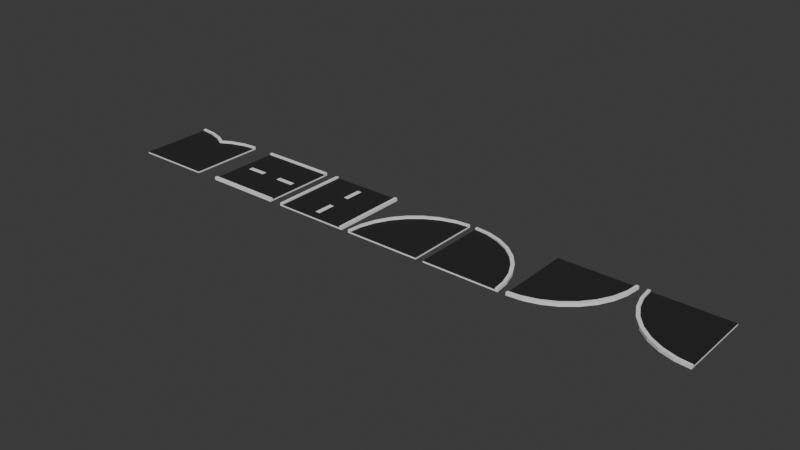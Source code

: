 # Source: road.blend  (saved by Blender 4.2.66; exported with 4.5.12 LTS)
import bpy
from mathutils import Matrix  # noqa: F401  (used for matrix-valued properties, if any)

bpy.ops.wm.read_factory_settings(use_empty=True)
scene = bpy.context.scene
scene.name = 'Scene'

# ---- materials (node trees are filled in below, after node groups)
mat_kerb = bpy.data.materials.new('kerb')
mat_tarmac = bpy.data.materials.new('Tarmac')
mat_kerb_001 = bpy.data.materials.new('kerb.001')
mat_tarmac_001 = bpy.data.materials.new('Tarmac.001')
mat_kerb_002 = bpy.data.materials.new('kerb.002')
mat_tarmac_002 = bpy.data.materials.new('Tarmac.002')

# ---- material node trees
mat_kerb.use_nodes = True; mat_kerb.node_tree.nodes.clear()
_N = mat_kerb.node_tree.nodes; _L = mat_kerb.node_tree.links
n0 = _N.new('ShaderNodeBsdfPrincipled'); n0.name = 'Principled BSDF'; n0.location = (10, 300)
n0.inputs[0].default_value = (0.8431, 0.8431, 0.8431, 1.0)
n0.inputs[2].default_value = 1.0
n0.inputs[3].default_value = 1.0
n1 = _N.new('ShaderNodeOutputMaterial'); n1.name = 'Material Output'; n1.location = (300, 300)
_L.new(n0.outputs[0], n1.inputs[0])
n1.is_active_output = True
mat_tarmac.use_nodes = True; mat_tarmac.node_tree.nodes.clear()
_N = mat_tarmac.node_tree.nodes; _L = mat_tarmac.node_tree.links
n0 = _N.new('ShaderNodeBsdfPrincipled'); n0.name = 'Principled BSDF'; n0.location = (10, 300)
n0.inputs[0].default_value = (0.01649, 0.01649, 0.01649, 1.0)
n0.inputs[2].default_value = 1.0
n0.inputs[3].default_value = 1.4
n0.inputs[20].default_value = 0.5
n1 = _N.new('ShaderNodeOutputMaterial'); n1.name = 'Material Output'; n1.location = (300, 300)
_L.new(n0.outputs[0], n1.inputs[0])
n1.is_active_output = True
mat_kerb_001.use_nodes = True; mat_kerb_001.node_tree.nodes.clear()
_N = mat_kerb_001.node_tree.nodes; _L = mat_kerb_001.node_tree.links
n0 = _N.new('ShaderNodeBsdfPrincipled'); n0.name = 'Principled BSDF'; n0.location = (10, 300)
n0.inputs[0].default_value = (0.8431, 0.8431, 0.8431, 1.0)
n0.inputs[2].default_value = 1.0
n0.inputs[3].default_value = 1.0
n1 = _N.new('ShaderNodeOutputMaterial'); n1.name = 'Material Output'; n1.location = (300, 300)
_L.new(n0.outputs[0], n1.inputs[0])
n1.is_active_output = True
mat_tarmac_001.use_nodes = True; mat_tarmac_001.node_tree.nodes.clear()
_N = mat_tarmac_001.node_tree.nodes; _L = mat_tarmac_001.node_tree.links
n0 = _N.new('ShaderNodeBsdfPrincipled'); n0.name = 'Principled BSDF'; n0.location = (10, 300)
n0.inputs[0].default_value = (0.01649, 0.01649, 0.01649, 1.0)
n0.inputs[2].default_value = 1.0
n0.inputs[3].default_value = 1.4
n0.inputs[20].default_value = 0.5
n1 = _N.new('ShaderNodeOutputMaterial'); n1.name = 'Material Output'; n1.location = (300, 300)
_L.new(n0.outputs[0], n1.inputs[0])
n1.is_active_output = True
mat_kerb_002.use_nodes = True; mat_kerb_002.node_tree.nodes.clear()
_N = mat_kerb_002.node_tree.nodes; _L = mat_kerb_002.node_tree.links
n0 = _N.new('ShaderNodeBsdfPrincipled'); n0.name = 'Principled BSDF'; n0.location = (10, 300)
n0.inputs[0].default_value = (0.8431, 0.8431, 0.8431, 1.0)
n0.inputs[2].default_value = 1.0
n0.inputs[3].default_value = 1.0
n1 = _N.new('ShaderNodeOutputMaterial'); n1.name = 'Material Output'; n1.location = (300, 300)
_L.new(n0.outputs[0], n1.inputs[0])
n1.is_active_output = True
mat_tarmac_002.use_nodes = True; mat_tarmac_002.node_tree.nodes.clear()
_N = mat_tarmac_002.node_tree.nodes; _L = mat_tarmac_002.node_tree.links
n0 = _N.new('ShaderNodeBsdfPrincipled'); n0.name = 'Principled BSDF'; n0.location = (10, 300)
n0.inputs[0].default_value = (0.01649, 0.01649, 0.01649, 1.0)
n0.inputs[2].default_value = 1.0
n0.inputs[3].default_value = 1.4
n0.inputs[20].default_value = 0.5
n1 = _N.new('ShaderNodeOutputMaterial'); n1.name = 'Material Output'; n1.location = (300, 300)
_L.new(n0.outputs[0], n1.inputs[0])
n1.is_active_output = True

# ---- world
world_world = bpy.data.worlds.new('World'); scene.world = world_world
world_world.use_nodes = True; world_world.node_tree.nodes.clear()
_N = world_world.node_tree.nodes; _L = world_world.node_tree.links
n0 = _N.new('ShaderNodeOutputWorld'); n0.name = 'World Output'; n0.location = (300, 300)
n1 = _N.new('ShaderNodeBackground'); n1.name = 'Background'; n1.location = (10, 300)
n1.inputs[0].default_value = (0.05088, 0.05088, 0.05088, 1.0)
_L.new(n1.outputs[0], n0.inputs[0])
n0.is_active_output = True
world_world.color = (0.05088, 0.05088, 0.05088)
world_world.sun_shadow_jitter_overblur = 0.0

# ---- meshes
me_cube_036 = bpy.data.meshes.new('Cube.036')
me_cube_036.from_pydata([(-0.2807, -0.6194, -0.02189), (-0.2807, 0.6194, -0.02189), (0.2807, -0.6194, -0.02189), (0.2807, 0.6194, -0.02189), (0.2607, 0.6194, 0.02189), (0.2607, -0.6194, 0.02189), (-0.2607, -0.6194, 0.02189), (-0.2607, 0.6194, 0.02189), (-0.2807, -0.6194, 0.06567), (-0.2807, 0.6194, 0.06567), (0.2607, 0.6194, 0.06567), (0.2807, 0.6194, 0.06567), (0.2807, -0.6194, 0.06567), (-0.2607, -0.6194, 0.06567), (0.2607, -0.6194, 0.06567), (-0.2607, 0.6194, 0.06567), (-0.01729, 0.6194, 0.02189), (-0.2607, -0.6194, 0.02189), (-0.01729, -0.6194, 0.02189), (-0.01729, 0.4645, 0.02189), (0.01731, 0.4645, 0.02627), (-0.01729, 0.1548, 0.02189), (-0.01729, -0.1548, 0.02189), (0.01731, -0.1548, 0.02627), (-0.01729, -0.4645, 0.02189), (0.01731, 0.4645, 0.02189), (0.01731, 0.1548, 0.02627), (0.01731, 0.1548, 0.02189), (0.01731, -0.1548, 0.02189), (0.01731, -0.4645, 0.02627), (0.01731, -0.4645, 0.02189), (-0.01729, -0.4645, 0.02627), (-0.01729, -0.1548, 0.02627), (-0.01729, 0.1548, 0.02627), (-0.01729, 0.4645, 0.02627)], [], [(5, 6, 13, 8, 0, 2, 12, 14), (16, 19, 25, 27, 21, 22, 28, 30, 24, 18, 17, 6, 5, 4), (15, 13, 6, 17, 7), (7, 16, 4, 10, 11, 3, 1, 9, 15), (14, 10, 4, 5), (29, 23, 32, 31), (26, 20, 34, 33), (28, 22, 32, 23), (27, 25, 20, 26), (3, 11, 12, 2), (12, 11, 10, 14), (15, 9, 8, 13), (1, 3, 2, 0), (1, 0, 8, 9), (21, 19, 16, 7, 17, 18, 24, 22), (21, 27, 26, 33), (24, 30, 29, 31), (19, 21, 33, 34), (22, 24, 31, 32), (25, 19, 34, 20), (30, 28, 23, 29)])
me_cube_036.polygons.foreach_set('material_index', [0, 1, 0, 0, 0, 0, 0, 0, 0, 0, 0, 0, 0, 0, 1, 0, 0, 0, 0, 0, 0])
_uv = me_cube_036.uv_layers.new(name='UVMap')
_uv.uv.foreach_set('vector', [0.625, 0.7589, 0.625, 0.9911, 0.625, 0.9911, 0.625, 1.0, 0.375, 1.0, 0.375, 0.75, 0.625, 0.75, 0.625, 0.7589, 0.7577, 0.5, 0.7577, 0.5312, 0.7423, 0.5312, 0.7423, 0.5938, 0.7577, 0.5938, 0.7577, 0.6562, 0.7423, 0.6562, 0.7423, 0.7187, 0.7577, 0.7187, 0.7577, 0.75, 0.8661, 0.75, 0.8661, 0.75, 0.6339, 0.75, 0.6339, 0.5, 0.8661, 0.5, 0.8661, 0.75, 0.8661, 0.75, 0.8661, 0.75, 0.8661, 0.5, 0.625, 0.2589, 0.625, 0.3673, 0.625, 0.4911, 0.625, 0.4911, 0.625, 0.5, 0.375, 0.5, 0.375, 0.25, 0.625, 0.25, 0.625, 0.2589, 0.6339, 0.75, 0.6339, 0.5, 0.6339, 0.5, 0.6339, 0.75, 0.7423, 0.7187, 0.7423, 0.6562, 0.7577, 0.6562, 0.7577, 0.7187, 0.7423, 0.5938, 0.7423, 0.5312, 0.7577, 0.5312, 0.7577, 0.5938, 0.7423, 0.6562, 0.7577, 0.6562, 0.7577, 0.6562, 0.7423, 0.6562, 0.7423, 0.5938, 0.7423, 0.5312, 0.7423, 0.5312, 0.7423, 0.5938, 0.375, 0.5, 0.625, 0.5, 0.625, 0.75, 0.375, 0.75, 0.625, 0.75, 0.625, 0.5, 0.6339, 0.5, 0.6339, 0.75, 0.8661, 0.5, 0.875, 0.5, 0.875, 0.75, 0.8661, 0.75, 0.125, 0.5, 0.375, 0.5, 0.375, 0.75, 0.125, 0.75, 0.375, 0.25, 0.375, 0.0, 0.625, 0.0, 0.625, 0.25, 0.7577, 0.5938, 0.7577, 0.5312, 0.7577, 0.5, 0.8661, 0.5, 0.8661, 0.75, 0.7577, 0.75, 0.7577, 0.7187, 0.7577, 0.6562, 0.7577, 0.5938, 0.7423, 0.5938, 0.7423, 0.5938, 0.7577, 0.5938, 0.7577, 0.7187, 0.7423, 0.7187, 0.7423, 0.7187, 0.7577, 0.7187, 0.7577, 0.5312, 0.7577, 0.5938, 0.7577, 0.5938, 0.7577, 0.5312, 0.7577, 0.6562, 0.7577, 0.7187, 0.7577, 0.7187, 0.7577, 0.6562, 0.7423, 0.5312, 0.7577, 0.5312, 0.7577, 0.5312, 0.7423, 0.5312, 0.7423, 0.7187, 0.7423, 0.6562, 0.7423, 0.6562, 0.7423, 0.7187])
me_cube_036.materials.append(mat_kerb)
me_cube_036.materials.append(mat_tarmac)
me_cube_036.update()
me_cube_041 = bpy.data.meshes.new('Cube.041')
me_cube_041.from_pydata([(-0.3907, -0.3907, -0.04987), (-0.3907, -0.3907, 0.04987), (-0.3907, -0.3907, 0.04987), (-0.3907, -0.3907, -0.04987), (0.3907, 0.3907, 0.04987), (0.3907, 0.3907, -0.04987), (-0.04343, 0.259, -0.04987), (-0.01806, 0.2342, -0.04987), (0.09167, 0.3312, -0.04987), (0.117, 0.3064, -0.04987), (0.3907, 0.3907, -0.04987), (0.2383, 0.3757, -0.04987), (0.2636, 0.3509, -0.04987), (-0.3757, -0.2383, -0.04987), (-0.3503, -0.263, -0.04987), (-0.1618, 0.1618, -0.04987), (-0.1365, 0.137, -0.04987), (-0.259, 0.04342, -0.04987), (-0.2336, 0.01863, -0.04987), (-0.3312, -0.09167, -0.04987), (-0.3059, -0.1165, -0.04987), (-0.3757, -0.2383, 0.04987), (-0.3503, -0.263, 0.04987), (-0.259, 0.04342, 0.04987), (-0.2336, 0.01863, 0.04987), (-0.3312, -0.09167, 0.04987), (-0.3059, -0.1165, 0.04987), (-0.04343, 0.259, 0.04987), (-0.01806, 0.2342, 0.04987), (0.2383, 0.3757, 0.04987), (0.2636, 0.3509, 0.04987), (0.3907, 0.3907, 0.04987), (0.09167, 0.3312, 0.04987), (0.117, 0.3064, 0.04987), (-0.1618, 0.1618, 0.04987), (-0.1365, 0.137, 0.04987), (0.3907, 0.3634, -0.04987), (0.3907, 0.3634, 0.04987), (-0.3629, -0.3907, 0.04987), (-0.3629, -0.3907, -0.04987), (-0.3907, -0.3907, -0.1496), (-0.3907, -0.3907, -0.04987), (0.3907, -0.3907, -0.1496), (0.3907, -0.3907, -0.04987), (-0.3907, -0.3907, -0.04987), (-0.3907, -0.3907, -0.1496), (0.3907, 0.3907, -0.04987), (0.3907, 0.3907, -0.1496), (-0.04343, 0.259, -0.1496), (0.09167, 0.3312, -0.1496), (0.3907, 0.3907, -0.1496), (0.2383, 0.3757, -0.1496), (-0.3757, -0.2383, -0.1496), (-0.1618, 0.1618, -0.1496), (-0.259, 0.04342, -0.1496), (-0.3312, -0.09167, -0.1496), (-0.3757, -0.2383, -0.04987), (-0.259, 0.04342, -0.04987), (-0.3312, -0.09167, -0.04987), (-0.04343, 0.259, -0.04987), (0.2383, 0.3757, -0.04987), (0.3907, 0.3907, -0.04987), (0.09167, 0.3312, -0.04987), (-0.1618, 0.1618, -0.04987)], [], [(0, 1, 2, 3), (36, 5, 4, 37), (1, 0, 39, 38), (3, 13, 19, 17, 15, 6, 8, 11, 10, 5, 36, 12, 9, 7, 16, 18, 20, 14, 39, 0), (37, 4, 31, 29, 32, 27, 34, 23, 25, 21, 2, 1, 38, 22, 26, 24, 35, 28, 33, 30), (10, 11, 29, 31), (11, 8, 32, 29), (8, 6, 27, 32), (6, 15, 34, 27), (15, 17, 23, 34), (5, 10, 31, 4), (17, 19, 25, 23), (19, 13, 21, 25), (13, 3, 2, 21), (36, 37, 30, 12), (12, 30, 33, 9), (9, 33, 28, 7), (7, 28, 35, 16), (16, 35, 24, 18), (18, 24, 26, 20), (20, 26, 22, 14), (38, 39, 14, 22), (40, 41, 44, 45), (43, 42, 47, 46), (42, 43, 41, 40), (53, 48, 49, 51, 50, 47, 42, 40, 45, 52, 55, 54), (61, 60, 62, 59, 63, 57, 58, 56, 44, 41, 43, 46), (50, 51, 60, 61), (51, 49, 62, 60), (49, 48, 59, 62), (48, 53, 63, 59), (53, 54, 57, 63), (47, 50, 61, 46), (54, 55, 58, 57), (55, 52, 56, 58), (52, 45, 44, 56)])
me_cube_041.polygons.foreach_set('material_index', [0, 0, 0, 0, 0, 0, 0, 0, 0, 0, 0, 0, 0, 0, 0, 0, 0, 0, 0, 0, 0, 0, 0, 0, 0, 0, 1, 0, 0, 0, 0, 0, 0, 0, 0, 0])
_uv = me_cube_041.uv_layers.new(name='UVMap')
_uv.uv.foreach_set('vector', [0.375, 0.0, 0.625, 0.0, 0.625, 6.398e-06, 0.375, 6.363e-06, 0.375, 0.5087, 0.375, 0.5, 0.625, 0.5, 0.625, 0.5087, 0.625, 1.0, 0.375, 1.0, 0.375, 0.9911, 0.625, 0.9911, 0.125, 0.75, 0.1298, 0.7012, 0.144, 0.6543, 0.1671, 0.6111, 0.1982, 0.5732, 0.2361, 0.5421, 0.2793, 0.519, 0.3262, 0.5048, 0.375, 0.5, 0.375, 0.5, 0.375, 0.5087, 0.3343, 0.5127, 0.2874, 0.527, 0.2442, 0.5501, 0.2063, 0.5812, 0.1752, 0.619, 0.1521, 0.6623, 0.1379, 0.7092, 0.1339, 0.75, 0.125, 0.75, 0.625, 0.5087, 0.625, 0.5, 0.625, 0.5, 0.6738, 0.5048, 0.7207, 0.519, 0.7639, 0.5421, 0.8018, 0.5732, 0.8329, 0.6111, 0.856, 0.6543, 0.8702, 0.7012, 0.875, 0.75, 0.875, 0.75, 0.8661, 0.75, 0.8621, 0.7092, 0.8479, 0.6623, 0.8248, 0.619, 0.7937, 0.5812, 0.7558, 0.5501, 0.7126, 0.527, 0.6657, 0.5127, 0.0, 0.0, 0.0, 0.0, 0.0, 0.0, 0.0, 0.0, 0.0, 0.0, 0.0, 0.0, 0.0, 0.0, 0.0, 0.0, 0.0, 0.0, 0.0, 0.0, 0.0, 0.0, 0.0, 0.0, 0.0, 0.0, 0.0, 0.0, 0.0, 0.0, 0.0, 0.0, 0.0, 0.0, 0.0, 0.0, 0.0, 0.0, 0.0, 0.0, 0.0, 0.0, 0.0, 0.0, 0.0, 0.0, 0.0, 0.0, 0.0, 0.0, 0.0, 0.0, 0.0, 0.0, 0.0, 0.0, 0.0, 0.0, 0.0, 0.0, 0.0, 0.0, 0.0, 0.0, 0.0, 0.0, 0.0, 0.0, 0.0, 0.0, 0.0, 0.0, 0.0, 0.0, 0.0, 0.0, 0.0, 0.0, 0.0, 0.0, 0.0, 0.0, 0.0, 0.0, 0.0, 0.0, 0.0, 0.0, 0.0, 0.0, 0.0, 0.0, 0.0, 0.0, 0.0, 0.0, 0.0, 0.0, 0.0, 0.0, 0.0, 0.0, 0.0, 0.0, 0.0, 0.0, 0.0, 0.0, 0.0, 0.0, 0.0, 0.0, 0.0, 0.0, 0.0, 0.0, 0.0, 0.0, 0.0, 0.0, 0.0, 0.0, 0.0, 0.0, 0.0, 0.0, 0.0, 0.0, 0.0, 0.0, 0.0, 0.0, 0.0, 0.0, 0.0, 0.0, 0.375, 0.0, 0.625, 0.0, 0.625, 6.398e-06, 0.375, 6.363e-06, 0.625, 0.75, 0.375, 0.75, 0.375, 0.5, 0.625, 0.5, 0.375, 0.75, 0.625, 0.75, 0.625, 1.0, 0.375, 1.0, 0.1982, 0.5732, 0.2361, 0.5421, 0.2793, 0.519, 0.3262, 0.5048, 0.375, 0.5, 0.375, 0.5, 0.375, 0.75, 0.125, 0.75, 0.125, 0.75, 0.1298, 0.7012, 0.144, 0.6543, 0.1671, 0.6111, 0.625, 0.5, 0.6738, 0.5048, 0.7207, 0.519, 0.7639, 0.5421, 0.8018, 0.5732, 0.8329, 0.6111, 0.856, 0.6543, 0.8702, 0.7012, 0.875, 0.75, 0.875, 0.75, 0.625, 0.75, 0.625, 0.5, 0.0, 0.0, 0.0, 0.0, 0.0, 0.0, 0.0, 0.0, 0.0, 0.0, 0.0, 0.0, 0.0, 0.0, 0.0, 0.0, 0.0, 0.0, 0.0, 0.0, 0.0, 0.0, 0.0, 0.0, 0.0, 0.0, 0.0, 0.0, 0.0, 0.0, 0.0, 0.0, 0.0, 0.0, 0.0, 0.0, 0.0, 0.0, 0.0, 0.0, 0.0, 0.0, 0.0, 0.0, 0.0, 0.0, 0.0, 0.0, 0.0, 0.0, 0.0, 0.0, 0.0, 0.0, 0.0, 0.0, 0.0, 0.0, 0.0, 0.0, 0.0, 0.0, 0.0, 0.0, 0.0, 0.0, 0.0, 0.0, 0.0, 0.0, 0.0, 0.0])
me_cube_041.materials.append(mat_kerb)
me_cube_041.materials.append(mat_tarmac)
me_cube_041.update()
me_cube_042 = bpy.data.meshes.new('Cube.042')
me_cube_042.from_pydata([(-0.3907, -0.3907, -0.04987), (-0.3907, -0.3907, 0.04987), (-0.3907, -0.3907, 0.04987), (-0.3907, -0.3907, -0.04987), (0.3907, 0.3907, 0.04987), (0.3907, 0.3907, -0.04987), (-0.04343, 0.259, -0.04987), (-0.01806, 0.2342, -0.04987), (0.09167, 0.3312, -0.04987), (0.117, 0.3064, -0.04987), (0.3907, 0.3907, -0.04987), (0.2383, 0.3757, -0.04987), (0.2636, 0.3509, -0.04987), (-0.3757, -0.2383, -0.04987), (-0.3503, -0.263, -0.04987), (-0.1618, 0.1618, -0.04987), (-0.1365, 0.137, -0.04987), (-0.259, 0.04342, -0.04987), (-0.2336, 0.01863, -0.04987), (-0.3312, -0.09167, -0.04987), (-0.3059, -0.1165, -0.04987), (-0.3757, -0.2383, 0.04987), (-0.3503, -0.263, 0.04987), (-0.259, 0.04342, 0.04987), (-0.2336, 0.01863, 0.04987), (-0.3312, -0.09167, 0.04987), (-0.3059, -0.1165, 0.04987), (-0.04343, 0.259, 0.04987), (-0.01806, 0.2342, 0.04987), (0.2383, 0.3757, 0.04987), (0.2636, 0.3509, 0.04987), (0.3907, 0.3907, 0.04987), (0.09167, 0.3312, 0.04987), (0.117, 0.3064, 0.04987), (-0.1618, 0.1618, 0.04987), (-0.1365, 0.137, 0.04987), (0.3907, 0.3634, -0.04987), (0.3907, 0.3634, 0.04987), (-0.3629, -0.3907, 0.04987), (-0.3629, -0.3907, -0.04987), (-0.3907, -0.3907, -0.1496), (-0.3907, -0.3907, -0.04987), (0.3907, -0.3907, -0.1496), (0.3907, -0.3907, -0.04987), (-0.3907, -0.3907, -0.04987), (-0.3907, -0.3907, -0.1496), (0.3907, 0.3907, -0.04987), (0.3907, 0.3907, -0.1496), (-0.04343, 0.259, -0.1496), (0.09167, 0.3312, -0.1496), (0.3907, 0.3907, -0.1496), (0.2383, 0.3757, -0.1496), (-0.3757, -0.2383, -0.1496), (-0.1618, 0.1618, -0.1496), (-0.259, 0.04342, -0.1496), (-0.3312, -0.09167, -0.1496), (-0.3757, -0.2383, -0.04987), (-0.259, 0.04342, -0.04987), (-0.3312, -0.09167, -0.04987), (-0.04343, 0.259, -0.04987), (0.2383, 0.3757, -0.04987), (0.3907, 0.3907, -0.04987), (0.09167, 0.3312, -0.04987), (-0.1618, 0.1618, -0.04987)], [], [(0, 1, 2, 3), (36, 5, 4, 37), (1, 0, 39, 38), (3, 13, 19, 17, 15, 6, 8, 11, 10, 5, 36, 12, 9, 7, 16, 18, 20, 14, 39, 0), (37, 4, 31, 29, 32, 27, 34, 23, 25, 21, 2, 1, 38, 22, 26, 24, 35, 28, 33, 30), (10, 11, 29, 31), (11, 8, 32, 29), (8, 6, 27, 32), (6, 15, 34, 27), (15, 17, 23, 34), (5, 10, 31, 4), (17, 19, 25, 23), (19, 13, 21, 25), (13, 3, 2, 21), (36, 37, 30, 12), (12, 30, 33, 9), (9, 33, 28, 7), (7, 28, 35, 16), (16, 35, 24, 18), (18, 24, 26, 20), (20, 26, 22, 14), (38, 39, 14, 22), (40, 41, 44, 45), (43, 42, 47, 46), (42, 43, 41, 40), (53, 48, 49, 51, 50, 47, 42, 40, 45, 52, 55, 54), (61, 60, 62, 59, 63, 57, 58, 56, 44, 41, 43, 46), (50, 51, 60, 61), (51, 49, 62, 60), (49, 48, 59, 62), (48, 53, 63, 59), (53, 54, 57, 63), (47, 50, 61, 46), (54, 55, 58, 57), (55, 52, 56, 58), (52, 45, 44, 56)])
me_cube_042.polygons.foreach_set('material_index', [0, 0, 0, 0, 0, 0, 0, 0, 0, 0, 0, 0, 0, 0, 0, 0, 0, 0, 0, 0, 0, 0, 0, 0, 0, 0, 1, 0, 0, 0, 0, 0, 0, 0, 0, 0])
_uv = me_cube_042.uv_layers.new(name='UVMap')
_uv.uv.foreach_set('vector', [0.375, 0.0, 0.625, 0.0, 0.625, 6.398e-06, 0.375, 6.363e-06, 0.375, 0.5087, 0.375, 0.5, 0.625, 0.5, 0.625, 0.5087, 0.625, 1.0, 0.375, 1.0, 0.375, 0.9911, 0.625, 0.9911, 0.125, 0.75, 0.1298, 0.7012, 0.144, 0.6543, 0.1671, 0.6111, 0.1982, 0.5732, 0.2361, 0.5421, 0.2793, 0.519, 0.3262, 0.5048, 0.375, 0.5, 0.375, 0.5, 0.375, 0.5087, 0.3343, 0.5127, 0.2874, 0.527, 0.2442, 0.5501, 0.2063, 0.5812, 0.1752, 0.619, 0.1521, 0.6623, 0.1379, 0.7092, 0.1339, 0.75, 0.125, 0.75, 0.625, 0.5087, 0.625, 0.5, 0.625, 0.5, 0.6738, 0.5048, 0.7207, 0.519, 0.7639, 0.5421, 0.8018, 0.5732, 0.8329, 0.6111, 0.856, 0.6543, 0.8702, 0.7012, 0.875, 0.75, 0.875, 0.75, 0.8661, 0.75, 0.8621, 0.7092, 0.8479, 0.6623, 0.8248, 0.619, 0.7937, 0.5812, 0.7558, 0.5501, 0.7126, 0.527, 0.6657, 0.5127, 0.0, 0.0, 0.0, 0.0, 0.0, 0.0, 0.0, 0.0, 0.0, 0.0, 0.0, 0.0, 0.0, 0.0, 0.0, 0.0, 0.0, 0.0, 0.0, 0.0, 0.0, 0.0, 0.0, 0.0, 0.0, 0.0, 0.0, 0.0, 0.0, 0.0, 0.0, 0.0, 0.0, 0.0, 0.0, 0.0, 0.0, 0.0, 0.0, 0.0, 0.0, 0.0, 0.0, 0.0, 0.0, 0.0, 0.0, 0.0, 0.0, 0.0, 0.0, 0.0, 0.0, 0.0, 0.0, 0.0, 0.0, 0.0, 0.0, 0.0, 0.0, 0.0, 0.0, 0.0, 0.0, 0.0, 0.0, 0.0, 0.0, 0.0, 0.0, 0.0, 0.0, 0.0, 0.0, 0.0, 0.0, 0.0, 0.0, 0.0, 0.0, 0.0, 0.0, 0.0, 0.0, 0.0, 0.0, 0.0, 0.0, 0.0, 0.0, 0.0, 0.0, 0.0, 0.0, 0.0, 0.0, 0.0, 0.0, 0.0, 0.0, 0.0, 0.0, 0.0, 0.0, 0.0, 0.0, 0.0, 0.0, 0.0, 0.0, 0.0, 0.0, 0.0, 0.0, 0.0, 0.0, 0.0, 0.0, 0.0, 0.0, 0.0, 0.0, 0.0, 0.0, 0.0, 0.0, 0.0, 0.0, 0.0, 0.0, 0.0, 0.0, 0.0, 0.0, 0.0, 0.375, 0.0, 0.625, 0.0, 0.625, 6.398e-06, 0.375, 6.363e-06, 0.625, 0.75, 0.375, 0.75, 0.375, 0.5, 0.625, 0.5, 0.375, 0.75, 0.625, 0.75, 0.625, 1.0, 0.375, 1.0, 0.1982, 0.5732, 0.2361, 0.5421, 0.2793, 0.519, 0.3262, 0.5048, 0.375, 0.5, 0.375, 0.5, 0.375, 0.75, 0.125, 0.75, 0.125, 0.75, 0.1298, 0.7012, 0.144, 0.6543, 0.1671, 0.6111, 0.625, 0.5, 0.6738, 0.5048, 0.7207, 0.519, 0.7639, 0.5421, 0.8018, 0.5732, 0.8329, 0.6111, 0.856, 0.6543, 0.8702, 0.7012, 0.875, 0.75, 0.875, 0.75, 0.625, 0.75, 0.625, 0.5, 0.0, 0.0, 0.0, 0.0, 0.0, 0.0, 0.0, 0.0, 0.0, 0.0, 0.0, 0.0, 0.0, 0.0, 0.0, 0.0, 0.0, 0.0, 0.0, 0.0, 0.0, 0.0, 0.0, 0.0, 0.0, 0.0, 0.0, 0.0, 0.0, 0.0, 0.0, 0.0, 0.0, 0.0, 0.0, 0.0, 0.0, 0.0, 0.0, 0.0, 0.0, 0.0, 0.0, 0.0, 0.0, 0.0, 0.0, 0.0, 0.0, 0.0, 0.0, 0.0, 0.0, 0.0, 0.0, 0.0, 0.0, 0.0, 0.0, 0.0, 0.0, 0.0, 0.0, 0.0, 0.0, 0.0, 0.0, 0.0, 0.0, 0.0, 0.0, 0.0])
me_cube_042.materials.append(mat_kerb)
me_cube_042.materials.append(mat_tarmac)
me_cube_042.update()
me_cube_043 = bpy.data.meshes.new('Cube.043')
me_cube_043.from_pydata([(-0.3907, -0.3907, -0.04987), (-0.3907, -0.3907, 0.04987), (-0.3907, -0.3907, 0.04987), (-0.3907, -0.3907, -0.04987), (0.3907, 0.3907, 0.04987), (0.3907, 0.3907, -0.04987), (-0.04343, 0.259, -0.04987), (-0.01806, 0.2342, -0.04987), (0.09167, 0.3312, -0.04987), (0.117, 0.3064, -0.04987), (0.3907, 0.3907, -0.04987), (0.2383, 0.3757, -0.04987), (0.2636, 0.3509, -0.04987), (-0.3757, -0.2383, -0.04987), (-0.3503, -0.263, -0.04987), (-0.1618, 0.1618, -0.04987), (-0.1365, 0.137, -0.04987), (-0.259, 0.04342, -0.04987), (-0.2336, 0.01863, -0.04987), (-0.3312, -0.09167, -0.04987), (-0.3059, -0.1165, -0.04987), (-0.3757, -0.2383, 0.04987), (-0.3503, -0.263, 0.04987), (-0.259, 0.04342, 0.04987), (-0.2336, 0.01863, 0.04987), (-0.3312, -0.09167, 0.04987), (-0.3059, -0.1165, 0.04987), (-0.04343, 0.259, 0.04987), (-0.01806, 0.2342, 0.04987), (0.2383, 0.3757, 0.04987), (0.2636, 0.3509, 0.04987), (0.3907, 0.3907, 0.04987), (0.09167, 0.3312, 0.04987), (0.117, 0.3064, 0.04987), (-0.1618, 0.1618, 0.04987), (-0.1365, 0.137, 0.04987), (0.3907, 0.3634, -0.04987), (0.3907, 0.3634, 0.04987), (-0.3629, -0.3907, 0.04987), (-0.3629, -0.3907, -0.04987), (-0.3907, -0.3907, -0.1496), (-0.3907, -0.3907, -0.04987), (0.3907, -0.3907, -0.1496), (0.3907, -0.3907, -0.04987), (-0.3907, -0.3907, -0.04987), (-0.3907, -0.3907, -0.1496), (0.3907, 0.3907, -0.04987), (0.3907, 0.3907, -0.1496), (-0.04343, 0.259, -0.1496), (0.09167, 0.3312, -0.1496), (0.3907, 0.3907, -0.1496), (0.2383, 0.3757, -0.1496), (-0.3757, -0.2383, -0.1496), (-0.1618, 0.1618, -0.1496), (-0.259, 0.04342, -0.1496), (-0.3312, -0.09167, -0.1496), (-0.3757, -0.2383, -0.04987), (-0.259, 0.04342, -0.04987), (-0.3312, -0.09167, -0.04987), (-0.04343, 0.259, -0.04987), (0.2383, 0.3757, -0.04987), (0.3907, 0.3907, -0.04987), (0.09167, 0.3312, -0.04987), (-0.1618, 0.1618, -0.04987)], [], [(0, 1, 2, 3), (36, 5, 4, 37), (1, 0, 39, 38), (3, 13, 19, 17, 15, 6, 8, 11, 10, 5, 36, 12, 9, 7, 16, 18, 20, 14, 39, 0), (37, 4, 31, 29, 32, 27, 34, 23, 25, 21, 2, 1, 38, 22, 26, 24, 35, 28, 33, 30), (10, 11, 29, 31), (11, 8, 32, 29), (8, 6, 27, 32), (6, 15, 34, 27), (15, 17, 23, 34), (5, 10, 31, 4), (17, 19, 25, 23), (19, 13, 21, 25), (13, 3, 2, 21), (36, 37, 30, 12), (12, 30, 33, 9), (9, 33, 28, 7), (7, 28, 35, 16), (16, 35, 24, 18), (18, 24, 26, 20), (20, 26, 22, 14), (38, 39, 14, 22), (40, 41, 44, 45), (43, 42, 47, 46), (42, 43, 41, 40), (53, 48, 49, 51, 50, 47, 42, 40, 45, 52, 55, 54), (61, 60, 62, 59, 63, 57, 58, 56, 44, 41, 43, 46), (50, 51, 60, 61), (51, 49, 62, 60), (49, 48, 59, 62), (48, 53, 63, 59), (53, 54, 57, 63), (47, 50, 61, 46), (54, 55, 58, 57), (55, 52, 56, 58), (52, 45, 44, 56)])
me_cube_043.polygons.foreach_set('material_index', [0, 0, 0, 0, 0, 0, 0, 0, 0, 0, 0, 0, 0, 0, 0, 0, 0, 0, 0, 0, 0, 0, 0, 0, 0, 0, 1, 0, 0, 0, 0, 0, 0, 0, 0, 0])
_uv = me_cube_043.uv_layers.new(name='UVMap')
_uv.uv.foreach_set('vector', [0.375, 0.0, 0.625, 0.0, 0.625, 6.398e-06, 0.375, 6.363e-06, 0.375, 0.5087, 0.375, 0.5, 0.625, 0.5, 0.625, 0.5087, 0.625, 1.0, 0.375, 1.0, 0.375, 0.9911, 0.625, 0.9911, 0.125, 0.75, 0.1298, 0.7012, 0.144, 0.6543, 0.1671, 0.6111, 0.1982, 0.5732, 0.2361, 0.5421, 0.2793, 0.519, 0.3262, 0.5048, 0.375, 0.5, 0.375, 0.5, 0.375, 0.5087, 0.3343, 0.5127, 0.2874, 0.527, 0.2442, 0.5501, 0.2063, 0.5812, 0.1752, 0.619, 0.1521, 0.6623, 0.1379, 0.7092, 0.1339, 0.75, 0.125, 0.75, 0.625, 0.5087, 0.625, 0.5, 0.625, 0.5, 0.6738, 0.5048, 0.7207, 0.519, 0.7639, 0.5421, 0.8018, 0.5732, 0.8329, 0.6111, 0.856, 0.6543, 0.8702, 0.7012, 0.875, 0.75, 0.875, 0.75, 0.8661, 0.75, 0.8621, 0.7092, 0.8479, 0.6623, 0.8248, 0.619, 0.7937, 0.5812, 0.7558, 0.5501, 0.7126, 0.527, 0.6657, 0.5127, 0.0, 0.0, 0.0, 0.0, 0.0, 0.0, 0.0, 0.0, 0.0, 0.0, 0.0, 0.0, 0.0, 0.0, 0.0, 0.0, 0.0, 0.0, 0.0, 0.0, 0.0, 0.0, 0.0, 0.0, 0.0, 0.0, 0.0, 0.0, 0.0, 0.0, 0.0, 0.0, 0.0, 0.0, 0.0, 0.0, 0.0, 0.0, 0.0, 0.0, 0.0, 0.0, 0.0, 0.0, 0.0, 0.0, 0.0, 0.0, 0.0, 0.0, 0.0, 0.0, 0.0, 0.0, 0.0, 0.0, 0.0, 0.0, 0.0, 0.0, 0.0, 0.0, 0.0, 0.0, 0.0, 0.0, 0.0, 0.0, 0.0, 0.0, 0.0, 0.0, 0.0, 0.0, 0.0, 0.0, 0.0, 0.0, 0.0, 0.0, 0.0, 0.0, 0.0, 0.0, 0.0, 0.0, 0.0, 0.0, 0.0, 0.0, 0.0, 0.0, 0.0, 0.0, 0.0, 0.0, 0.0, 0.0, 0.0, 0.0, 0.0, 0.0, 0.0, 0.0, 0.0, 0.0, 0.0, 0.0, 0.0, 0.0, 0.0, 0.0, 0.0, 0.0, 0.0, 0.0, 0.0, 0.0, 0.0, 0.0, 0.0, 0.0, 0.0, 0.0, 0.0, 0.0, 0.0, 0.0, 0.0, 0.0, 0.0, 0.0, 0.0, 0.0, 0.0, 0.0, 0.375, 0.0, 0.625, 0.0, 0.625, 6.398e-06, 0.375, 6.363e-06, 0.625, 0.75, 0.375, 0.75, 0.375, 0.5, 0.625, 0.5, 0.375, 0.75, 0.625, 0.75, 0.625, 1.0, 0.375, 1.0, 0.1982, 0.5732, 0.2361, 0.5421, 0.2793, 0.519, 0.3262, 0.5048, 0.375, 0.5, 0.375, 0.5, 0.375, 0.75, 0.125, 0.75, 0.125, 0.75, 0.1298, 0.7012, 0.144, 0.6543, 0.1671, 0.6111, 0.625, 0.5, 0.6738, 0.5048, 0.7207, 0.519, 0.7639, 0.5421, 0.8018, 0.5732, 0.8329, 0.6111, 0.856, 0.6543, 0.8702, 0.7012, 0.875, 0.75, 0.875, 0.75, 0.625, 0.75, 0.625, 0.5, 0.0, 0.0, 0.0, 0.0, 0.0, 0.0, 0.0, 0.0, 0.0, 0.0, 0.0, 0.0, 0.0, 0.0, 0.0, 0.0, 0.0, 0.0, 0.0, 0.0, 0.0, 0.0, 0.0, 0.0, 0.0, 0.0, 0.0, 0.0, 0.0, 0.0, 0.0, 0.0, 0.0, 0.0, 0.0, 0.0, 0.0, 0.0, 0.0, 0.0, 0.0, 0.0, 0.0, 0.0, 0.0, 0.0, 0.0, 0.0, 0.0, 0.0, 0.0, 0.0, 0.0, 0.0, 0.0, 0.0, 0.0, 0.0, 0.0, 0.0, 0.0, 0.0, 0.0, 0.0, 0.0, 0.0, 0.0, 0.0, 0.0, 0.0, 0.0, 0.0])
me_cube_043.materials.append(mat_kerb)
me_cube_043.materials.append(mat_tarmac)
me_cube_043.update()
me_cube_044 = bpy.data.meshes.new('Cube.044')
me_cube_044.from_pydata([(-0.3907, -0.3907, -0.04987), (-0.3907, -0.3907, 0.04987), (-0.3907, -0.3907, 0.04987), (-0.3907, -0.3907, -0.04987), (0.3907, 0.3907, 0.04987), (0.3907, 0.3907, -0.04987), (-0.04343, 0.259, -0.04987), (-0.01806, 0.2342, -0.04987), (0.09167, 0.3312, -0.04987), (0.117, 0.3064, -0.04987), (0.3907, 0.3907, -0.04987), (0.2383, 0.3757, -0.04987), (0.2636, 0.3509, -0.04987), (-0.3757, -0.2383, -0.04987), (-0.3503, -0.263, -0.04987), (-0.1618, 0.1618, -0.04987), (-0.1365, 0.137, -0.04987), (-0.259, 0.04342, -0.04987), (-0.2336, 0.01863, -0.04987), (-0.3312, -0.09167, -0.04987), (-0.3059, -0.1165, -0.04987), (-0.3757, -0.2383, 0.04987), (-0.3503, -0.263, 0.04987), (-0.259, 0.04342, 0.04987), (-0.2336, 0.01863, 0.04987), (-0.3312, -0.09167, 0.04987), (-0.3059, -0.1165, 0.04987), (-0.04343, 0.259, 0.04987), (-0.01806, 0.2342, 0.04987), (0.2383, 0.3757, 0.04987), (0.2636, 0.3509, 0.04987), (0.3907, 0.3907, 0.04987), (0.09167, 0.3312, 0.04987), (0.117, 0.3064, 0.04987), (-0.1618, 0.1618, 0.04987), (-0.1365, 0.137, 0.04987), (0.3907, 0.3634, -0.04987), (0.3907, 0.3634, 0.04987), (-0.3629, -0.3907, 0.04987), (-0.3629, -0.3907, -0.04987), (-0.3907, -0.3907, -0.1496), (-0.3907, -0.3907, -0.04987), (0.3907, -0.3907, -0.1496), (0.3907, -0.3907, -0.04987), (-0.3907, -0.3907, -0.04987), (-0.3907, -0.3907, -0.1496), (0.3907, 0.3907, -0.04987), (0.3907, 0.3907, -0.1496), (-0.04343, 0.259, -0.1496), (0.09167, 0.3312, -0.1496), (0.3907, 0.3907, -0.1496), (0.2383, 0.3757, -0.1496), (-0.3757, -0.2383, -0.1496), (-0.1618, 0.1618, -0.1496), (-0.259, 0.04342, -0.1496), (-0.3312, -0.09167, -0.1496), (-0.3757, -0.2383, -0.04987), (-0.259, 0.04342, -0.04987), (-0.3312, -0.09167, -0.04987), (-0.04343, 0.259, -0.04987), (0.2383, 0.3757, -0.04987), (0.3907, 0.3907, -0.04987), (0.09167, 0.3312, -0.04987), (-0.1618, 0.1618, -0.04987)], [], [(0, 1, 2, 3), (36, 5, 4, 37), (1, 0, 39, 38), (3, 13, 19, 17, 15, 6, 8, 11, 10, 5, 36, 12, 9, 7, 16, 18, 20, 14, 39, 0), (37, 4, 31, 29, 32, 27, 34, 23, 25, 21, 2, 1, 38, 22, 26, 24, 35, 28, 33, 30), (10, 11, 29, 31), (11, 8, 32, 29), (8, 6, 27, 32), (6, 15, 34, 27), (15, 17, 23, 34), (5, 10, 31, 4), (17, 19, 25, 23), (19, 13, 21, 25), (13, 3, 2, 21), (36, 37, 30, 12), (12, 30, 33, 9), (9, 33, 28, 7), (7, 28, 35, 16), (16, 35, 24, 18), (18, 24, 26, 20), (20, 26, 22, 14), (38, 39, 14, 22), (40, 41, 44, 45), (43, 42, 47, 46), (42, 43, 41, 40), (53, 48, 49, 51, 50, 47, 42, 40, 45, 52, 55, 54), (61, 60, 62, 59, 63, 57, 58, 56, 44, 41, 43, 46), (50, 51, 60, 61), (51, 49, 62, 60), (49, 48, 59, 62), (48, 53, 63, 59), (53, 54, 57, 63), (47, 50, 61, 46), (54, 55, 58, 57), (55, 52, 56, 58), (52, 45, 44, 56)])
me_cube_044.polygons.foreach_set('material_index', [0, 0, 0, 0, 0, 0, 0, 0, 0, 0, 0, 0, 0, 0, 0, 0, 0, 0, 0, 0, 0, 0, 0, 0, 0, 0, 1, 0, 0, 0, 0, 0, 0, 0, 0, 0])
_uv = me_cube_044.uv_layers.new(name='UVMap')
_uv.uv.foreach_set('vector', [0.375, 0.0, 0.625, 0.0, 0.625, 6.398e-06, 0.375, 6.363e-06, 0.375, 0.5087, 0.375, 0.5, 0.625, 0.5, 0.625, 0.5087, 0.625, 1.0, 0.375, 1.0, 0.375, 0.9911, 0.625, 0.9911, 0.125, 0.75, 0.1298, 0.7012, 0.144, 0.6543, 0.1671, 0.6111, 0.1982, 0.5732, 0.2361, 0.5421, 0.2793, 0.519, 0.3262, 0.5048, 0.375, 0.5, 0.375, 0.5, 0.375, 0.5087, 0.3343, 0.5127, 0.2874, 0.527, 0.2442, 0.5501, 0.2063, 0.5812, 0.1752, 0.619, 0.1521, 0.6623, 0.1379, 0.7092, 0.1339, 0.75, 0.125, 0.75, 0.625, 0.5087, 0.625, 0.5, 0.625, 0.5, 0.6738, 0.5048, 0.7207, 0.519, 0.7639, 0.5421, 0.8018, 0.5732, 0.8329, 0.6111, 0.856, 0.6543, 0.8702, 0.7012, 0.875, 0.75, 0.875, 0.75, 0.8661, 0.75, 0.8621, 0.7092, 0.8479, 0.6623, 0.8248, 0.619, 0.7937, 0.5812, 0.7558, 0.5501, 0.7126, 0.527, 0.6657, 0.5127, 0.0, 0.0, 0.0, 0.0, 0.0, 0.0, 0.0, 0.0, 0.0, 0.0, 0.0, 0.0, 0.0, 0.0, 0.0, 0.0, 0.0, 0.0, 0.0, 0.0, 0.0, 0.0, 0.0, 0.0, 0.0, 0.0, 0.0, 0.0, 0.0, 0.0, 0.0, 0.0, 0.0, 0.0, 0.0, 0.0, 0.0, 0.0, 0.0, 0.0, 0.0, 0.0, 0.0, 0.0, 0.0, 0.0, 0.0, 0.0, 0.0, 0.0, 0.0, 0.0, 0.0, 0.0, 0.0, 0.0, 0.0, 0.0, 0.0, 0.0, 0.0, 0.0, 0.0, 0.0, 0.0, 0.0, 0.0, 0.0, 0.0, 0.0, 0.0, 0.0, 0.0, 0.0, 0.0, 0.0, 0.0, 0.0, 0.0, 0.0, 0.0, 0.0, 0.0, 0.0, 0.0, 0.0, 0.0, 0.0, 0.0, 0.0, 0.0, 0.0, 0.0, 0.0, 0.0, 0.0, 0.0, 0.0, 0.0, 0.0, 0.0, 0.0, 0.0, 0.0, 0.0, 0.0, 0.0, 0.0, 0.0, 0.0, 0.0, 0.0, 0.0, 0.0, 0.0, 0.0, 0.0, 0.0, 0.0, 0.0, 0.0, 0.0, 0.0, 0.0, 0.0, 0.0, 0.0, 0.0, 0.0, 0.0, 0.0, 0.0, 0.0, 0.0, 0.0, 0.0, 0.375, 0.0, 0.625, 0.0, 0.625, 6.398e-06, 0.375, 6.363e-06, 0.625, 0.75, 0.375, 0.75, 0.375, 0.5, 0.625, 0.5, 0.375, 0.75, 0.625, 0.75, 0.625, 1.0, 0.375, 1.0, 0.1982, 0.5732, 0.2361, 0.5421, 0.2793, 0.519, 0.3262, 0.5048, 0.375, 0.5, 0.375, 0.5, 0.375, 0.75, 0.125, 0.75, 0.125, 0.75, 0.1298, 0.7012, 0.144, 0.6543, 0.1671, 0.6111, 0.625, 0.5, 0.6738, 0.5048, 0.7207, 0.519, 0.7639, 0.5421, 0.8018, 0.5732, 0.8329, 0.6111, 0.856, 0.6543, 0.8702, 0.7012, 0.875, 0.75, 0.875, 0.75, 0.625, 0.75, 0.625, 0.5, 0.0, 0.0, 0.0, 0.0, 0.0, 0.0, 0.0, 0.0, 0.0, 0.0, 0.0, 0.0, 0.0, 0.0, 0.0, 0.0, 0.0, 0.0, 0.0, 0.0, 0.0, 0.0, 0.0, 0.0, 0.0, 0.0, 0.0, 0.0, 0.0, 0.0, 0.0, 0.0, 0.0, 0.0, 0.0, 0.0, 0.0, 0.0, 0.0, 0.0, 0.0, 0.0, 0.0, 0.0, 0.0, 0.0, 0.0, 0.0, 0.0, 0.0, 0.0, 0.0, 0.0, 0.0, 0.0, 0.0, 0.0, 0.0, 0.0, 0.0, 0.0, 0.0, 0.0, 0.0, 0.0, 0.0, 0.0, 0.0, 0.0, 0.0, 0.0, 0.0])
me_cube_044.materials.append(mat_kerb)
me_cube_044.materials.append(mat_tarmac)
me_cube_044.update()
me_cube_045 = bpy.data.meshes.new('Cube.045')
me_cube_045.from_pydata([(-0.2807, -0.6194, -0.02189), (-0.2807, 0.6194, -0.02189), (0.2807, -0.6194, -0.02189), (0.2807, 0.6194, -0.02189), (0.2607, 0.6194, 0.02189), (0.2607, -0.6194, 0.02189), (-0.2607, -0.6194, 0.02189), (-0.2607, 0.6194, 0.02189), (-0.2807, -0.6194, 0.06567), (-0.2807, 0.6194, 0.06567), (0.2607, 0.6194, 0.06567), (0.2807, 0.6194, 0.06567), (0.2807, -0.6194, 0.06567), (-0.2607, -0.6194, 0.06567), (0.2607, -0.6194, 0.06567), (-0.2607, 0.6194, 0.06567), (-0.01729, 0.6194, 0.02189), (-0.2607, -0.6194, 0.02189), (-0.01729, -0.6194, 0.02189), (-0.01729, 0.4645, 0.02189), (0.01731, 0.4645, 0.02627), (-0.01729, 0.1548, 0.02189), (-0.01729, -0.1548, 0.02189), (0.01731, -0.1548, 0.02627), (-0.01729, -0.4645, 0.02189), (0.01731, 0.4645, 0.02189), (0.01731, 0.1548, 0.02627), (0.01731, 0.1548, 0.02189), (0.01731, -0.1548, 0.02189), (0.01731, -0.4645, 0.02627), (0.01731, -0.4645, 0.02189), (-0.01729, -0.4645, 0.02627), (-0.01729, -0.1548, 0.02627), (-0.01729, 0.1548, 0.02627), (-0.01729, 0.4645, 0.02627)], [], [(5, 6, 13, 8, 0, 2, 12, 14), (16, 19, 25, 27, 21, 22, 28, 30, 24, 18, 17, 6, 5, 4), (15, 13, 6, 17, 7), (7, 16, 4, 10, 11, 3, 1, 9, 15), (14, 10, 4, 5), (29, 23, 32, 31), (26, 20, 34, 33), (28, 22, 32, 23), (27, 25, 20, 26), (3, 11, 12, 2), (12, 11, 10, 14), (15, 9, 8, 13), (1, 3, 2, 0), (1, 0, 8, 9), (21, 19, 16, 7, 17, 18, 24, 22), (21, 27, 26, 33), (24, 30, 29, 31), (19, 21, 33, 34), (22, 24, 31, 32), (25, 19, 34, 20), (30, 28, 23, 29)])
me_cube_045.polygons.foreach_set('material_index', [0, 1, 0, 0, 0, 0, 0, 0, 0, 0, 0, 0, 0, 0, 1, 0, 0, 0, 0, 0, 0])
_uv = me_cube_045.uv_layers.new(name='UVMap')
_uv.uv.foreach_set('vector', [0.625, 0.7589, 0.625, 0.9911, 0.625, 0.9911, 0.625, 1.0, 0.375, 1.0, 0.375, 0.75, 0.625, 0.75, 0.625, 0.7589, 0.7577, 0.5, 0.7577, 0.5312, 0.7423, 0.5312, 0.7423, 0.5938, 0.7577, 0.5938, 0.7577, 0.6562, 0.7423, 0.6562, 0.7423, 0.7187, 0.7577, 0.7187, 0.7577, 0.75, 0.8661, 0.75, 0.8661, 0.75, 0.6339, 0.75, 0.6339, 0.5, 0.8661, 0.5, 0.8661, 0.75, 0.8661, 0.75, 0.8661, 0.75, 0.8661, 0.5, 0.625, 0.2589, 0.625, 0.3673, 0.625, 0.4911, 0.625, 0.4911, 0.625, 0.5, 0.375, 0.5, 0.375, 0.25, 0.625, 0.25, 0.625, 0.2589, 0.6339, 0.75, 0.6339, 0.5, 0.6339, 0.5, 0.6339, 0.75, 0.7423, 0.7187, 0.7423, 0.6562, 0.7577, 0.6562, 0.7577, 0.7187, 0.7423, 0.5938, 0.7423, 0.5312, 0.7577, 0.5312, 0.7577, 0.5938, 0.7423, 0.6562, 0.7577, 0.6562, 0.7577, 0.6562, 0.7423, 0.6562, 0.7423, 0.5938, 0.7423, 0.5312, 0.7423, 0.5312, 0.7423, 0.5938, 0.375, 0.5, 0.625, 0.5, 0.625, 0.75, 0.375, 0.75, 0.625, 0.75, 0.625, 0.5, 0.6339, 0.5, 0.6339, 0.75, 0.8661, 0.5, 0.875, 0.5, 0.875, 0.75, 0.8661, 0.75, 0.125, 0.5, 0.375, 0.5, 0.375, 0.75, 0.125, 0.75, 0.375, 0.25, 0.375, 0.0, 0.625, 0.0, 0.625, 0.25, 0.7577, 0.5938, 0.7577, 0.5312, 0.7577, 0.5, 0.8661, 0.5, 0.8661, 0.75, 0.7577, 0.75, 0.7577, 0.7187, 0.7577, 0.6562, 0.7577, 0.5938, 0.7423, 0.5938, 0.7423, 0.5938, 0.7577, 0.5938, 0.7577, 0.7187, 0.7423, 0.7187, 0.7423, 0.7187, 0.7577, 0.7187, 0.7577, 0.5312, 0.7577, 0.5938, 0.7577, 0.5938, 0.7577, 0.5312, 0.7577, 0.6562, 0.7577, 0.7187, 0.7577, 0.7187, 0.7577, 0.6562, 0.7423, 0.5312, 0.7577, 0.5312, 0.7577, 0.5312, 0.7423, 0.5312, 0.7423, 0.7187, 0.7423, 0.6562, 0.7423, 0.6562, 0.7423, 0.7187])
me_cube_045.materials.append(mat_kerb_001)
me_cube_045.materials.append(mat_tarmac_001)
me_cube_045.update()
me_cube_046 = bpy.data.meshes.new('Cube.046')
me_cube_046.from_pydata([(-0.3907, -0.3907, -0.04987), (-0.3907, 0.3907, -0.04987), (-0.3907, -0.3907, 0.04987), (-0.3907, 0.3907, 0.04987), (-0.3907, -0.3907, 0.04987), (-0.3907, 0.3907, 0.04987), (-0.3907, -0.3907, -0.04987), (-0.3907, 0.3907, -0.04987), (0.3907, 0.3907, 0.04987), (0.3907, -0.3907, 0.04987), (0.3907, 0.3907, -0.04987), (0.3907, -0.3907, -0.04987), (0.259, 0.04343, -0.04987), (-0.04343, 0.259, -0.04987), (-0.01806, 0.2342, -0.04987), (0.2342, 0.01806, -0.04987), (0.3312, -0.09167, -0.04987), (0.09167, 0.3312, -0.04987), (0.3064, -0.117, -0.04987), (0.117, 0.3064, -0.04987), (0.3907, -0.3907, -0.04987), (0.3907, 0.3907, -0.04987), (0.2383, 0.3757, -0.04987), (0.3757, -0.2383, -0.04987), (0.2636, 0.3509, -0.04987), (0.3509, -0.2636, -0.04987), (-0.2383, 0.3757, -0.04987), (-0.3757, -0.2383, -0.04987), (-0.263, 0.3503, -0.04987), (-0.3503, -0.263, -0.04987), (0.1618, 0.1618, -0.04987), (-0.1618, 0.1618, -0.04987), (-0.1365, 0.137, -0.04987), (0.137, 0.1365, -0.04987), (-0.259, 0.04342, -0.04987), (0.04342, 0.259, -0.04987), (-0.2336, 0.01863, -0.04987), (0.01863, 0.2336, -0.04987), (-0.09167, 0.3312, -0.04987), (-0.3312, -0.09167, -0.04987), (-0.1165, 0.3059, -0.04987), (-0.3059, -0.1165, -0.04987), (-0.2383, 0.3757, 0.04987), (-0.263, 0.3503, 0.04987), (-0.09167, 0.3312, 0.04987), (-0.1165, 0.3059, 0.04987), (0.2383, 0.3757, 0.04987), (0.2636, 0.3509, 0.04987), (0.3907, -0.3907, 0.04987), (0.3907, 0.3907, 0.04987), (0.09167, 0.3312, 0.04987), (0.117, 0.3064, 0.04987), (0.3907, 0.3634, -0.04987), (0.3634, -0.3907, -0.04987), (0.3907, 0.3634, 0.04987), (-0.3907, 0.3629, 0.04987), (-0.3629, -0.3907, -0.04987), (-0.3907, 0.3629, -0.04987), (-0.3907, 0.3907, -0.1496), (-0.3907, -0.3907, -0.1496), (-0.3907, -0.3907, -0.04987), (-0.3907, 0.3907, -0.04987), (0.3907, -0.3907, -0.1496), (-0.3907, -0.3907, -0.1496), (0.3907, -0.3907, -0.04987), (-0.3907, -0.3907, -0.04987), (-0.3907, 0.3907, -0.04987), (-0.3907, 0.3907, -0.1496), (0.3907, 0.3907, -0.04987), (0.3907, 0.3907, -0.1496), (0.09167, 0.3312, -0.1496), (0.3907, -0.3907, -0.1496), (0.3907, 0.3907, -0.1496), (0.2383, 0.3757, -0.1496), (-0.2383, 0.3757, -0.1496), (-0.09167, 0.3312, -0.1496), (-0.2383, 0.3757, -0.04987), (-0.09167, 0.3312, -0.04987), (0.2383, 0.3757, -0.04987), (0.3907, -0.3907, -0.04987), (0.3907, 0.3907, -0.04987), (0.09167, 0.3312, -0.04987), (-0.03612, 0.2629, -0.04987), (7.879e-07, 0.2822, -0.04987), (7.879e-07, 0.2822, 0.04987), (-0.0002508, 0.2437, 0.04987), (-0.0002508, 0.2437, -0.04987), (0.03587, 0.2631, -0.04987), (-0.3907, -0.3907, -0.04987), (-0.3907, -0.3907, -0.1496), (0.3907, -0.3907, -0.1496), (0.3907, -0.3907, -0.1496), (0.3907, -0.3907, -0.04987), (0.3907, -0.3907, -0.04987), (7.879e-07, 0.2822, -0.1496), (7.879e-07, 0.2822, -0.04987)], [(0, 56), (14, 86), (14, 32), (32, 36), (36, 41), (29, 41), (29, 56), (6, 27), (27, 39), (34, 39), (31, 34), (13, 31), (13, 82), (11, 53), (35, 87), (30, 35), (12, 30), (12, 16), (16, 23), (20, 23), (25, 53), (18, 25), (15, 18), (15, 33), (33, 37), (37, 86)], [(0, 2, 4, 6), (52, 10, 8, 54), (87, 86, 82, 40, 28, 57, 1, 7, 26, 38, 83, 17, 22, 21, 10, 52, 24, 19), (21, 22, 46, 49), (22, 17, 50, 46), (84, 50, 17, 83), (10, 21, 49, 8), (85, 86, 87, 19, 51), (52, 54, 47, 24), (24, 47, 51, 19), (59, 60, 88, 89), (69, 68, 93, 90), (64, 62, 91, 92), (62, 64, 60, 59), (94, 70, 73, 72, 69, 90, 71, 91, 62, 59, 89, 63, 58, 67, 74, 75), (82, 86, 85, 45, 40), (72, 73, 78, 80), (73, 70, 81, 78), (81, 70, 94, 95), (69, 72, 80, 68), (1, 3, 5, 7), (3, 1, 57, 55), (85, 51, 47, 54, 8, 49, 46, 50, 84, 44, 42, 5, 3, 55, 43, 45), (11, 20, 48, 9), (83, 38, 44, 84), (38, 26, 42, 44), (26, 7, 5, 42), (40, 45, 43, 28), (55, 57, 28, 43), (58, 61, 66, 67), (65, 63, 89, 88), (63, 65, 61, 58), (92, 79, 93, 68, 80, 78, 81, 95, 77, 76, 66, 61, 65, 88, 60, 64), (93, 79, 71, 90), (71, 79, 92, 91), (94, 75, 77, 95), (75, 74, 76, 77), (74, 67, 66, 76)])
me_cube_046.polygons.foreach_set('material_index', [0, 0, 0, 0, 0, 0, 0, 0, 0, 0, 0, 0, 0, 0, 0, 0, 0, 0, 0, 0, 0, 0, 0, 0, 0, 0, 0, 0, 0, 0, 0, 0, 1, 0, 0, 0, 0, 0])
_uv = me_cube_046.uv_layers.new(name='UVMap')
_uv.uv.foreach_set('vector', [0.375, 0.0, 0.625, 0.0, 0.625, 6.398e-06, 0.375, 6.363e-06, 0.375, 0.5087, 0.375, 0.5, 0.625, 0.5, 0.625, 0.5087, 0.2615, 0.5408, 0.2499, 0.547, 0.1659, 0.6366, 0.1521, 0.6623, 0.1379, 0.7092, 0.1339, 0.75, 0.125, 0.75, 0.125, 0.75, 0.1298, 0.7012, 0.144, 0.6543, 0.25, 0.5347, 0.2793, 0.519, 0.3262, 0.5048, 0.375, 0.5, 0.375, 0.5, 0.375, 0.5087, 0.3343, 0.5127, 0.2874, 0.527, 0.0, 0.0, 0.0, 0.0, 0.0, 0.0, 0.0, 0.0, 0.0, 0.0, 0.0, 0.0, 0.0, 0.0, 0.0, 0.0, 0.0, 0.0, 0.0, 0.0, 0.0, 0.0, 0.0, 0.0, 0.0, 0.0, 0.0, 0.0, 0.0, 0.0, 0.0, 0.0, 0.0, 0.0, 0.0, 0.0, 0.0, 0.0, 0.0, 0.0, 0.0, 0.0, 0.0, 0.0, 0.0, 0.0, 0.0, 0.0, 0.0, 0.0, 0.0, 0.0, 0.0, 0.0, 0.0, 0.0, 0.0, 0.0, 0.375, 0.0, 0.625, 0.0, 0.625, 0.0, 0.375, 5.69e-08, 0.375, 0.5, 0.625, 0.5, 0.625, 0.75, 0.375, 0.75, 0.625, 0.75, 0.375, 0.75, 0.375, 0.75, 0.625, 0.75, 0.375, 0.75, 0.625, 0.75, 0.625, 1.0, 0.375, 1.0, 0.25, 0.5347, 0.2793, 0.519, 0.3262, 0.5048, 0.375, 0.5, 0.375, 0.5, 0.375, 0.5, 0.375, 0.5, 0.375, 0.75, 0.375, 0.75, 0.125, 0.75, 0.375, 0.75, 0.375, 0.75, 0.125, 0.75, 0.125, 0.75, 0.1298, 0.7012, 0.144, 0.6543, 0.0, 0.0, 0.0, 0.0, 0.0, 0.0, 0.0, 0.0, 0.0, 0.0, 0.0, 0.0, 0.0, 0.0, 0.0, 0.0, 0.0, 0.0, 0.0, 0.0, 0.0, 0.0, 0.0, 0.0, 0.0, 0.0, 0.0, 0.0, 0.0, 0.0, 0.0, 0.0, 0.0, 0.0, 0.0, 0.0, 0.0, 0.0, 0.0, 0.0, 0.0, 0.0, 0.375, 6.363e-06, 0.625, 0.0, 0.625, 0.0, 0.375, 6.363e-06, 0.625, 0.9911, 0.375, 1.0, 0.375, 1.0, 0.625, 0.9911, 0.7501, 0.547, 0.7126, 0.527, 0.6657, 0.5127, 0.625, 0.5087, 0.625, 0.5, 0.625, 0.5, 0.6738, 0.5048, 0.7207, 0.519, 0.8403, 0.625, 0.856, 0.6543, 0.8702, 0.7012, 0.875, 0.75, 0.875, 0.75, 0.8661, 0.75, 0.8621, 0.7092, 0.8479, 0.6623, 0.0, 0.0, 0.0, 0.0, 0.0, 0.0, 0.0, 0.0, 0.0, 0.0, 0.0, 0.0, 0.0, 0.0, 0.0, 0.0, 0.0, 0.0, 0.0, 0.0, 0.0, 0.0, 0.0, 0.0, 0.0, 0.0, 0.0, 0.0, 0.0, 0.0, 0.0, 0.0, 0.0, 0.0, 0.0, 0.0, 0.0, 0.0, 0.0, 0.0, 0.0, 0.0, 0.0, 0.0, 0.0, 0.0, 0.0, 0.0, 0.375, 6.363e-06, 0.625, 0.0, 0.625, 0.0, 0.375, 6.363e-06, 0.625, 0.5, 0.375, 0.75, 0.375, 0.75, 0.625, 0.5, 0.375, 1.0, 0.625, 0.75, 0.625, 0.75, 0.375, 1.0, 0.625, 0.5, 0.625, 0.5, 0.625, 0.75, 0.625, 0.5, 0.625, 0.5, 0.6738, 0.5048, 0.7207, 0.519, 0.8403, 0.625, 0.856, 0.6543, 0.8702, 0.7012, 0.875, 0.75, 0.875, 0.75, 0.625, 0.75, 0.875, 0.75, 0.875, 0.75, 0.625, 0.75, 0.0, 0.0, 0.0, 0.0, 0.0, 0.0, 0.0, 0.0, 0.0, 0.0, 0.0, 0.0, 0.0, 0.0, 0.0, 0.0, 0.0, 0.0, 0.0, 0.0, 0.0, 0.0, 0.0, 0.0, 0.0, 0.0, 0.0, 0.0, 0.0, 0.0, 0.0, 0.0, 0.0, 0.0, 0.0, 0.0, 0.0, 0.0, 0.0, 0.0])
me_cube_046.materials.append(mat_kerb_002)
me_cube_046.materials.append(mat_tarmac_002)
me_cube_046.update()

# ---- objects
ob_track_straightns = bpy.data.objects.new('Track-StraightNS', me_cube_036)
ob_track_se = bpy.data.objects.new('Track-SE', me_cube_041)
ob_track_nw = bpy.data.objects.new('Track-NW', me_cube_042)
ob_track_ne = bpy.data.objects.new('Track-NE', me_cube_043)
ob_track_sw = bpy.data.objects.new('Track-SW', me_cube_044)
ob_track_straightew = bpy.data.objects.new('Track-StraightEW', me_cube_045)
ob_track_split = bpy.data.objects.new('Track-Split', me_cube_046)

# ---- transforms, parenting, visibility, modifiers, constraints
ob_track_straightns.location = (0.0, 0.0, 0.02)
ob_track_straightns.scale = (1.781, 0.8073, 0.4568)
ob_track_se.location = (3.3, 0.0, 0.04)
ob_track_se.rotation_euler = (0.0, -0.0, 3.142)
ob_track_se.scale = (1.28, 1.28, 0.2005)
ob_track_nw.location = (1.1, 0.0, 0.04)
ob_track_nw.scale = (1.28, 1.28, 0.2005)
ob_track_ne.location = (2.2, 0.0, 0.04)
ob_track_ne.rotation_euler = (0.0, -0.0, -1.571)
ob_track_ne.scale = (1.28, 1.28, 0.2005)
ob_track_sw.location = (4.4, 6.659e-08, 0.04)
ob_track_sw.rotation_euler = (0.0, -0.0, -4.712)
ob_track_sw.scale = (1.28, 1.28, 0.2005)
ob_track_straightew.location = (-1.165, 0.0, 0.02)
ob_track_straightew.rotation_euler = (0.0, -0.0, 1.571)
ob_track_straightew.scale = (1.781, 0.8073, 0.4568)
ob_track_split.location = (-2.477, 0.0, 0.04)
ob_track_split.scale = (1.28, 1.28, 0.2005)

# ---- collection membership
scene.collection.objects.link(ob_track_straightns)
scene.collection.objects.link(ob_track_se)
scene.collection.objects.link(ob_track_nw)
scene.collection.objects.link(ob_track_ne)
scene.collection.objects.link(ob_track_sw)
scene.collection.objects.link(ob_track_straightew)
scene.collection.objects.link(ob_track_split)

# ---- scene / render settings (as saved in the file)
scene.frame_start = 1; scene.frame_end = 250; scene.frame_set(245)
scene.render.engine = 'BLENDER_EEVEE_NEXT'
bpy.context.view_layer.update()

# ---- added for rendering (the .blend has no active camera and no usable light): camera, sun
cam_auto = bpy.data.cameras.new('AutoCamera')
cam_auto.lens = 50.0
cam_auto.sensor_width = 36.0
cam_auto.clip_end = 1000.0
ob_auto_camera = bpy.data.objects.new('AutoCamera', cam_auto)
scene.collection.objects.link(ob_auto_camera)
ob_auto_camera.location = (8.3082, -8.81622, 5.90748)
ob_auto_camera.rotation_euler = (1.09748, -7.21219e-08, 0.694738)
scene.camera = ob_auto_camera
light_auto_sun = bpy.data.lights.new('AutoSun', 'SUN')
light_auto_sun.energy = 3.0
light_auto_sun.angle = 0.0523599
ob_auto_sun = bpy.data.objects.new('AutoSun', light_auto_sun)
scene.collection.objects.link(ob_auto_sun)
ob_auto_sun.rotation_euler = (0.872665, 0.174533, 0.523599)
bpy.context.view_layer.update()
